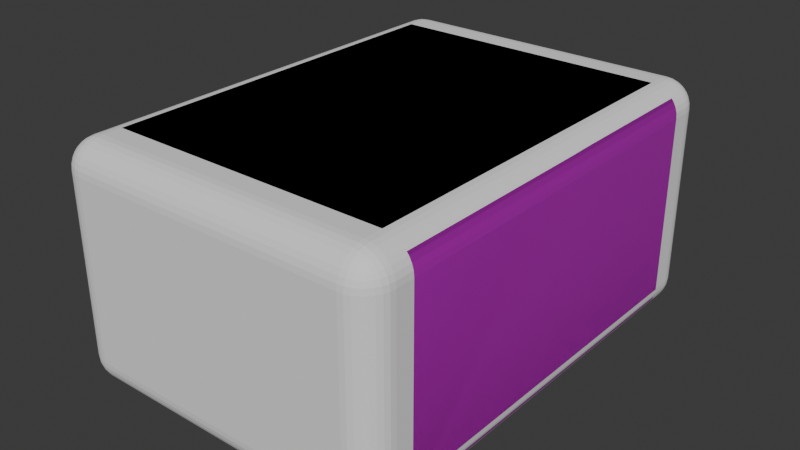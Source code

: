 # Source: hallwaySection_003.blend  (saved by Blender 4.0.36; exported with 4.5.12 LTS)
import bpy
from mathutils import Matrix  # noqa: F401  (used for matrix-valued properties, if any)

bpy.ops.wm.read_factory_settings(use_empty=True)
scene = bpy.context.scene
scene.name = 'Scene'

# ---- collections
col_collection = bpy.data.collections.new('Collection'); scene.collection.children.link(col_collection)

# ---- images (referenced by path relative to the original .blend; pixels are not part of the script)
import os
ASSET_DIR = os.environ.get("B2B_ASSET_DIR", "")  # directory of the original .blend (textures are referenced by path, not embedded)
HERE = os.path.dirname(os.path.abspath(__file__))  # packed textures are extracted next to this script under _unpacked/

def load_image(name, relpath, width, height, colorspace="sRGB"):
    """Load a texture the original file referenced (path relative to the .blend, or extracted next to this script)."""
    p = next((c for c in (os.path.join(HERE, relpath), os.path.join(ASSET_DIR, relpath)) if relpath and os.path.exists(c)), "")
    if p:
        img = bpy.data.images.load(p, check_existing=True)
        img.name = name
    else:  # same state as the original file: an image datablock whose file is absent (Cycles renders it pink)
        img = bpy.data.images.new(name, width, height)
        img.source = "FILE"
        img.filepath = "//" + (relpath or name)
    img.colorspace_settings.name = colorspace
    return img
img_displacement_2k__tj4kedvcw_exr = load_image('Displacement_2K__tj4kedvcw.exr', 'Displacement_2K__tj4kedvcw.exr', 1024, 1024, 'Non-Color')
img_albedo_2k__tj4kedvcw_jpg = load_image('Albedo_2K__tj4kedvcw.jpg', 'Albedo_2K__tj4kedvcw.jpg', 1024, 1024, 'sRGB')
img_roughness_2k__tj4kedvcw_jpg = load_image('Roughness_2K__tj4kedvcw.jpg', 'Roughness_2K__tj4kedvcw.jpg', 1024, 1024, 'Non-Color')
img_normal_2k__tj4kedvcw_jpg = load_image('Normal_2K__tj4kedvcw.jpg', 'Normal_2K__tj4kedvcw.jpg', 1024, 1024, 'Non-Color')
img_ao_2k__tj4kedvcw_jpg = load_image('AO_2K__tj4kedvcw.jpg', 'AO_2K__tj4kedvcw.jpg', 1024, 1024, 'Non-Color')

# ---- materials (node trees are filled in below, after node groups)
mat_floor = bpy.data.materials.new('Floor')
mat_floor.use_transparent_shadow = False
mat_wall = bpy.data.materials.new('Wall')
mat_wall.use_transparent_shadow = False
mat_ceiling = bpy.data.materials.new('Ceiling')
mat_ceiling.use_transparent_shadow = False

# ---- material node trees
mat_floor.use_nodes = True; mat_floor.node_tree.nodes.clear()
_N = mat_floor.node_tree.nodes; _L = mat_floor.node_tree.links
n0 = _N.new('ShaderNodeBsdfPrincipled'); n0.name = 'Principled BSDF'; n0.location = (10, 300)
n0.inputs[3].default_value = 1.45
n1 = _N.new('ShaderNodeOutputMaterial'); n1.name = 'Material Output'; n1.location = (300, 300)
_L.new(n0.outputs[0], n1.inputs[0])
n1.is_active_output = True
mat_wall.use_nodes = True; mat_wall.node_tree.nodes.clear()
_N = mat_wall.node_tree.nodes; _L = mat_wall.node_tree.links
n0 = _N.new('ShaderNodeOutputMaterial'); n0.name = 'Material Output'; n0.location = (300, 300)
n1 = _N.new('ShaderNodeBsdfPrincipled'); n1.name = 'Principled BSDF'; n1.location = (10, 300)
n1.inputs[3].default_value = 1.45
n2 = _N.new('ShaderNodeTexImage'); n2.name = 'Image Texture'; n2.location = (89, -1161)
n2.label = 'Displacement'
n2.image = img_displacement_2k__tj4kedvcw_exr
n3 = _N.new('ShaderNodeDisplacement'); n3.name = 'Displacement'; n3.location = (110, -400)
n3.inputs[2].default_value = 1.0
n4 = _N.new('ShaderNodeTexImage'); n4.name = 'Image Texture.001'; n4.location = (89, -321)
n4.label = 'Base Color'
n4.image = img_albedo_2k__tj4kedvcw_jpg
n5 = _N.new('ShaderNodeTexImage'); n5.name = 'Image Texture.002'; n5.location = (89, -601)
n5.label = 'Roughness'
n5.image = img_roughness_2k__tj4kedvcw_jpg
n6 = _N.new('ShaderNodeTexImage'); n6.name = 'Image Texture.003'; n6.location = (89, -881)
n6.label = 'Normal'
n6.image = img_normal_2k__tj4kedvcw_jpg
n7 = _N.new('ShaderNodeNormalMap'); n7.name = 'Normal Map'; n7.location = (-240, -340)
n8 = _N.new('ShaderNodeTexImage'); n8.name = 'Image Texture.004'; n8.location = (89, -41)
n8.label = 'Ambient Occlusion'
n8.image = img_ao_2k__tj4kedvcw_jpg
n9 = _N.new('ShaderNodeMapping'); n9.name = 'Mapping'; n9.location = (233, -41)
n10 = _N.new('NodeReroute'); n10.name = 'Reroute'; n10.location = (39, -711)
n10.width = 16
n10.socket_idname = 'NodeSocketVector'
n11 = _N.new('ShaderNodeTexCoord'); n11.name = 'Texture Coordinate'; n11.location = (33, -41)
n12 = _N.new('NodeFrame'); n12.name = 'Frame'; n12.location = (-1273, 341)
n12.label = 'Mapping'
n12.width = 405
n13 = _N.new('NodeFrame'); n13.name = 'Frame.001'; n13.location = (-629, 541)
n13.label = 'Textures'
n13.width = 362
n2.parent = n13
n4.parent = n13
n5.parent = n13
n6.parent = n13
n8.parent = n13
n9.parent = n12
n10.parent = n13
n11.parent = n12
_L.new(n1.outputs[0], n0.inputs[0])
_L.new(n2.outputs[0], n3.inputs[0])
_L.new(n3.outputs[0], n0.inputs[2])
_L.new(n4.outputs[0], n1.inputs[0])
_L.new(n5.outputs[0], n1.inputs[2])
_L.new(n6.outputs[0], n7.inputs[1])
_L.new(n7.outputs[0], n1.inputs[5])
_L.new(n10.outputs[0], n8.inputs[0])
_L.new(n10.outputs[0], n4.inputs[0])
_L.new(n10.outputs[0], n5.inputs[0])
_L.new(n10.outputs[0], n6.inputs[0])
_L.new(n10.outputs[0], n2.inputs[0])
_L.new(n9.outputs[0], n10.inputs[0])
_L.new(n11.outputs[2], n9.inputs[0])
n0.is_active_output = True
mat_ceiling.use_nodes = True; mat_ceiling.node_tree.nodes.clear()
_N = mat_ceiling.node_tree.nodes; _L = mat_ceiling.node_tree.links
n0 = _N.new('ShaderNodeBsdfPrincipled'); n0.name = 'Principled BSDF'; n0.location = (10, 300)
n0.inputs[3].default_value = 1.45
n1 = _N.new('ShaderNodeOutputMaterial'); n1.name = 'Material Output'; n1.location = (300, 300)
_L.new(n0.outputs[0], n1.inputs[0])
n1.is_active_output = True

# ---- world
world_world = bpy.data.worlds.new('World'); scene.world = world_world
world_world.use_nodes = True; world_world.node_tree.nodes.clear()
_N = world_world.node_tree.nodes; _L = world_world.node_tree.links
n0 = _N.new('ShaderNodeOutputWorld'); n0.name = 'World Output'; n0.location = (300, 300)
n1 = _N.new('ShaderNodeBackground'); n1.name = 'Background'; n1.location = (10, 300)
n1.inputs[0].default_value = (0.05088, 0.05088, 0.05088, 1.0)
_L.new(n1.outputs[0], n0.inputs[0])
n0.is_active_output = True
world_world.color = (0.05088, 0.05088, 0.05088)
world_world.use_sun_shadow = False
world_world.sun_shadow_jitter_overblur = 0.0

# ---- meshes
me_cube_002 = bpy.data.meshes.new('Cube.002')
me_cube_002.from_pydata([(-3.8, -6.369e-08, 0.4), (-3.8, 3.558e-07, 2.3), (-3.794, 3.677e-07, 2.359), (-3.794, -7.755e-08, 0.3415), (-3.777, -9.278e-08, 0.2852), (-3.749, -1.088e-07, 0.2333), (-3.748, 3.844e-07, 2.469), (-3.749, 3.843e-07, 2.467), (-3.777, 3.774e-07, 2.415), (-3.712, 3.882e-07, 2.512), (-3.615, 3.866e-07, 2.577), (-3.667, 3.89e-07, 2.549), (-3.559, 3.811e-07, 2.594), (-0.3852, -1.428e-07, 2.577), (-0.4415, -1.298e-07, 2.594), (-0.2879, -1.731e-07, 2.512), (-0.3333, -1.574e-07, 2.549), (-0.5, -1.189e-07, 2.6), (-3.5, 3.728e-07, 2.6), (-3.712, -1.242e-07, 0.1879), (-3.615, -1.396e-07, 0.1228), (-3.559, -1.463e-07, 0.1058), (-3.667, -1.321e-07, 0.1506), (-0.3852, -4.197e-07, 0.1228), (-0.4415, -4.167e-07, 0.1058), (-3.5, -1.519e-07, 0.1), (-0.2879, -4.213e-07, 0.1879), (-0.2523, -4.197e-07, 0.2313), (-0.2506, -4.197e-07, 0.2333), (-0.2506, -1.819e-07, 2.467), (-0.2058, -1.973e-07, 2.359), (-0.2, -4.063e-07, 0.4), (-0.2, -2.04e-07, 2.3), (-0.2058, -4.12e-07, 0.3415), (-0.2228, -4.165e-07, 0.2852), (-0.2228, -1.898e-07, 2.415), (-0.5, -4.122e-07, 0.1), (-0.3333, -4.213e-07, 0.1506), (-3.712, -4.0, 2.512), (-3.615, -4.0, 2.577), (-3.667, -4.0, 2.549), (-3.559, -4.0, 2.594), (-0.3852, -4.0, 2.577), (-0.4415, -4.0, 2.594), (-3.5, -4.0, 2.6), (-0.2879, -4.0, 2.512), (-0.2523, -4.0, 2.469), (-0.2506, -4.0, 0.2333), (-0.2506, -4.0, 2.467), (-0.2058, -4.0, 0.3415), (-0.2, -4.0, 0.4), (-0.2, -4.0, 2.3), (-0.2058, -4.0, 2.359), (-0.2228, -4.0, 0.2852), (-0.2228, -4.0, 2.415), (-0.5, -4.0, 2.6), (-0.3333, -4.0, 2.549), (-3.8, -4.0, 0.4), (-3.8, -4.0, 2.3), (-3.794, -4.0, 0.3415), (-3.794, -4.0, 2.359), (-3.777, -4.0, 2.415), (-3.749, -4.0, 0.2333), (-3.748, -4.0, 0.2313), (-3.749, -4.0, 2.467), (-3.712, -4.0, 0.1879), (-3.777, -4.0, 0.2852), (-3.615, -4.0, 0.1228), (-3.667, -4.0, 0.1506), (-3.559, -4.0, 0.1058), (-0.3852, -4.0, 0.1228), (-0.4415, -4.0, 0.1058), (-0.3333, -4.0, 0.1506), (-0.2879, -4.0, 0.1879), (-0.5, -4.0, 0.1), (-3.5, -4.0, 0.1)], [], [(51, 32, 31, 50), (18, 17, 55, 44), (57, 0, 1, 58), (75, 25, 21, 69), (69, 21, 20, 67), (67, 20, 22, 68), (68, 22, 19, 65), (19, 5, 62, 63, 65), (5, 4, 66, 62), (4, 3, 59, 66), (3, 0, 57, 59), (12, 18, 44, 41), (10, 12, 41, 39), (11, 10, 39, 40), (9, 11, 40, 38), (7, 6, 9, 38, 64), (8, 7, 64, 61), (2, 8, 61, 60), (1, 2, 60, 58), (71, 24, 36, 74), (70, 23, 24, 71), (72, 37, 23, 70), (73, 26, 37, 72), (27, 26, 73, 47, 28), (28, 47, 53, 34), (34, 53, 49, 33), (33, 49, 50, 31), (17, 14, 43, 55), (14, 13, 42, 43), (13, 16, 56, 42), (16, 15, 45, 56), (45, 15, 29, 48, 46), (48, 29, 35, 54), (54, 35, 30, 52), (52, 30, 32, 51), (74, 36, 25, 75)])
me_cube_002.polygons.foreach_set('material_index', [1, 2, 1, 1, 1, 1, 1, 1, 1, 1, 1, 1, 1, 1, 1, 1, 1, 1, 1, 1, 1, 1, 1, 1, 1, 1, 1, 1, 1, 1, 1, 1, 1, 1, 1, 50])
_uv = me_cube_002.uv_layers.new(name='UVMap')
_uv.uv.foreach_set('vector', [1.354, 0.9763, -0.6452, 0.9736, -0.644, 0.02375, 1.356, 0.0264, -0.375, -0.5, 1.125, -0.5, 1.125, 1.5, -0.375, 1.5, -0.6385, 0.01246, 1.361, 0.03776, 1.349, 0.9875, -0.6505, 0.9622, -0.6355, -0.2234, 1.364, -0.1974, 1.364, -0.168, -0.6359, -0.194, -0.6359, -0.194, 1.364, -0.168, 1.363, -0.1386, -0.6362, -0.1646, -0.6362, -0.1646, 1.363, -0.1386, 1.363, -0.1092, -0.6366, -0.1352, -0.6366, -0.1352, 1.363, -0.1092, 1.363, -0.07983, -0.637, -0.1058, 1.363, -0.07983, 1.362, -0.05043, -0.6374, -0.07573, -0.6374, -0.07773, -0.637, -0.1058, 1.362, -0.05043, 1.362, -0.02103, -0.6378, -0.04633, -0.6374, -0.07573, 1.362, -0.02103, 1.361, 0.008367, -0.6381, -0.01693, -0.6378, -0.04633, 1.361, 0.008367, 1.361, 0.03776, -0.6385, 0.01246, -0.6381, -0.01693, 1.346, 1.194, 1.346, 1.223, -0.6535, 1.197, -0.6532, 1.168, 1.347, 1.165, 1.346, 1.194, -0.6532, 1.168, -0.6528, 1.139, 1.347, 1.135, 1.347, 1.165, -0.6528, 1.139, -0.6524, 1.109, 1.347, 1.106, 1.347, 1.135, -0.6524, 1.109, -0.652, 1.08, 1.348, 1.076, 1.348, 1.078, 1.347, 1.106, -0.652, 1.08, -0.6516, 1.05, 1.348, 1.046, 1.348, 1.076, -0.6516, 1.05, -0.6513, 1.021, 1.349, 1.017, 1.348, 1.046, -0.6513, 1.021, -0.6509, 0.9916, 1.349, 0.9875, 1.349, 1.017, -0.6509, 0.9916, -0.6505, 0.9622, 1.356, -0.1794, -0.6437, -0.1827, -0.6436, -0.2121, 1.356, -0.2088, 1.356, -0.15, -0.6437, -0.1533, -0.6437, -0.1827, 1.356, -0.1794, 1.356, -0.1206, -0.6437, -0.1239, -0.6437, -0.1533, 1.356, -0.15, 1.356, -0.0912, -0.6438, -0.09452, -0.6437, -0.1239, 1.356, -0.1206, -0.6438, -0.06645, -0.6438, -0.09452, 1.356, -0.0912, 1.356, -0.0618, -0.6438, -0.06445, -0.6438, -0.06445, 1.356, -0.0618, 1.356, -0.0324, -0.6439, -0.03505, -0.6439, -0.03505, 1.356, -0.0324, 1.356, -0.002996, -0.6439, -0.005652, -0.6439, -0.005652, 1.356, -0.002996, 1.356, 0.0264, -0.644, 0.02375, -0.6456, 1.209, -0.6455, 1.179, 1.354, 1.183, 1.354, 1.212, -0.6455, 1.179, -0.6455, 1.15, 1.354, 1.153, 1.354, 1.183, -0.6455, 1.15, -0.6454, 1.121, 1.354, 1.124, 1.354, 1.153, -0.6454, 1.121, -0.6454, 1.091, 1.354, 1.095, 1.354, 1.124, 1.354, 1.095, -0.6454, 1.091, -0.6453, 1.062, 1.354, 1.064, 1.354, 1.066, 1.354, 1.064, -0.6453, 1.062, -0.6453, 1.032, 1.354, 1.035, 1.354, 1.035, -0.6453, 1.032, -0.6453, 1.003, 1.354, 1.006, 1.354, 1.006, -0.6453, 1.003, -0.6452, 0.9736, 1.354, 0.9763, -0.375, 1.5, -0.375, -0.5, 1.125, -0.5, 1.125, 1.5])
me_cube_002.materials.append(mat_floor)
me_cube_002.materials.append(mat_wall)
me_cube_002.materials.append(mat_ceiling)
me_cube_002.update()
me_cube_001 = bpy.data.meshes.new('Cube.001')
me_cube_001.from_pydata([(-3.6, -5.0, -1.49e-07), (-3.6, -5.0, 2.5), (-3.6, 1.49e-07, -1.49e-07), (-3.6, 2.98e-07, 2.5), (-4.292e-07, -5.0, 1.49e-07), (-1.073e-06, -5.0, 2.5), (0.0, 0.0, 0.0), (-7.51e-07, 0.0, 2.5)], [], [(0, 1, 3, 2), (2, 3, 7, 6), (6, 7, 5, 4), (4, 5, 1, 0), (2, 6, 4, 0), (7, 3, 1, 5)])
_uv = me_cube_001.uv_layers.new(name='UVMap')
_uv.uv.foreach_set('vector', [0.375, 0.0, 0.625, 0.0, 0.625, 0.25, 0.375, 0.25, 0.375, 0.25, 0.625, 0.25, 0.625, 0.5, 0.375, 0.5, 0.375, 0.5, 0.625, 0.5, 0.625, 0.75, 0.375, 0.75, 0.375, 0.75, 0.625, 0.75, 0.625, 1.0, 0.375, 1.0, 0.125, 0.5, 0.375, 0.5, 0.375, 0.75, 0.125, 0.75, 0.625, 0.5, 0.875, 0.5, 0.875, 0.75, 0.625, 0.75])
me_cube_001.update()

# ---- objects
ob_hallwaysection = bpy.data.objects.new('hallwaySection', me_cube_002)
ob_hallwaycutout = bpy.data.objects.new('hallwayCutout', me_cube_001)

# ---- transforms, parenting, visibility, modifiers, constraints
ob_hallwaysection.location = (0.0, 0.0, 0.0)
ob_hallwaycutout.location = (-0.2, 0.5, 0.1)
_m = ob_hallwaycutout.modifiers.new('Bevel', 'BEVEL')
_m.width = 0.3
_m.width_pct = 0.3
_m.segments = 8

# ---- collection membership
col_collection.objects.link(ob_hallwaysection)
col_collection.objects.link(ob_hallwaycutout)

# ---- scene / render settings (as saved in the file)
scene.frame_start = 1; scene.frame_end = 250; scene.frame_set(1)
scene.render.engine = 'BLENDER_EEVEE_NEXT'
scene.cycles.sampling_pattern = 'TABULATED_SOBOL'
bpy.context.view_layer.update()

# ---- added for rendering (the .blend has no active camera and no usable light): camera, sun
cam_auto = bpy.data.cameras.new('AutoCamera')
cam_auto.lens = 50.0
cam_auto.sensor_width = 36.0
cam_auto.clip_end = 1000.0
ob_auto_camera = bpy.data.objects.new('AutoCamera', cam_auto)
scene.collection.objects.link(ob_auto_camera)
ob_auto_camera.location = (4.15187, -9.38225, 6.2715)
ob_auto_camera.rotation_euler = (1.09748, -7.21219e-08, 0.694738)
scene.camera = ob_auto_camera
light_auto_sun = bpy.data.lights.new('AutoSun', 'SUN')
light_auto_sun.energy = 3.0
light_auto_sun.angle = 0.0523599
ob_auto_sun = bpy.data.objects.new('AutoSun', light_auto_sun)
scene.collection.objects.link(ob_auto_sun)
ob_auto_sun.rotation_euler = (0.872665, 0.174533, 0.523599)
bpy.context.view_layer.update()
